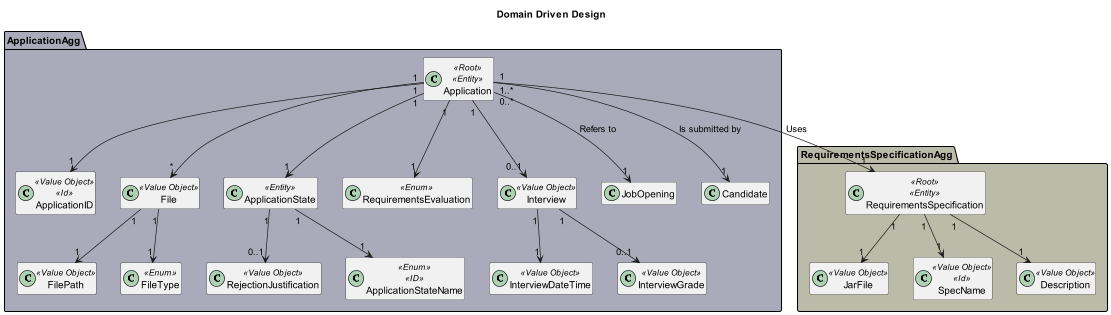

The diagram above was rendered by PlantUML. Its source (embedded in the PNG):
@startuml
hide field
hide methods
title Domain Driven Design
skinparam linetype wavy 

package RequirementsSpecificationAgg #bbbbaa {
    class RequirementsSpecification<<Root>><<Entity>> {
        - JarFile
        - SpecName
        - Description
    }

    class JarFile<<Value Object>>
    class SpecName<<Value Object>><<Id>>
    class Description<<Value Object>>

    RequirementsSpecification "1" --> "1" JarFile
    RequirementsSpecification "1" --> "1" SpecName
    RequirementsSpecification "1" --> "1" Description
}

package ApplicationAgg #aaaabb {
    class Application<<Root>><<Entity>> {
        - ApplicationID
        - ApplicationState
        - RequirementsEvaluation
    }
    
    class ApplicationID<<Value Object>><<Id>>
    class FilePath<<Value Object>>
    class File<<Value Object>>
    class FileType<<Enum>>
    class RejectionJustification<<Value Object>>
    class InterviewDateTime<<Value Object>>
    class ApplicationState<<Entity>>
    class ApplicationStateName<<Enum>><<ID>>
    class RequirementsEvaluation<<Enum>>
    class Interview<<Value Object>>
    class InterviewGrade<<Value Object>>

    Application "1" --> "1" ApplicationID
    Application "1" --> "1" ApplicationState
    ApplicationState "1" --> "1" ApplicationStateName
    ApplicationState "1" --> "0..1" RejectionJustification
    Application "1" --> "0..1" Interview
    Application "1" --> "*" File
    Application "1" --> "1" RequirementsEvaluation

    File "1" --> "1" FilePath
    File "1" --> "1" FileType
    Interview "1" --> "0..1" InterviewGrade
    Interview "1" --> "1" InterviewDateTime
    Application "0..*" --> "1" JobOpening : Refers to
    Application "1..*" --> "1" Candidate : Is submitted by
}

Application "1" --> "1" RequirementsSpecification : Uses
@enduml